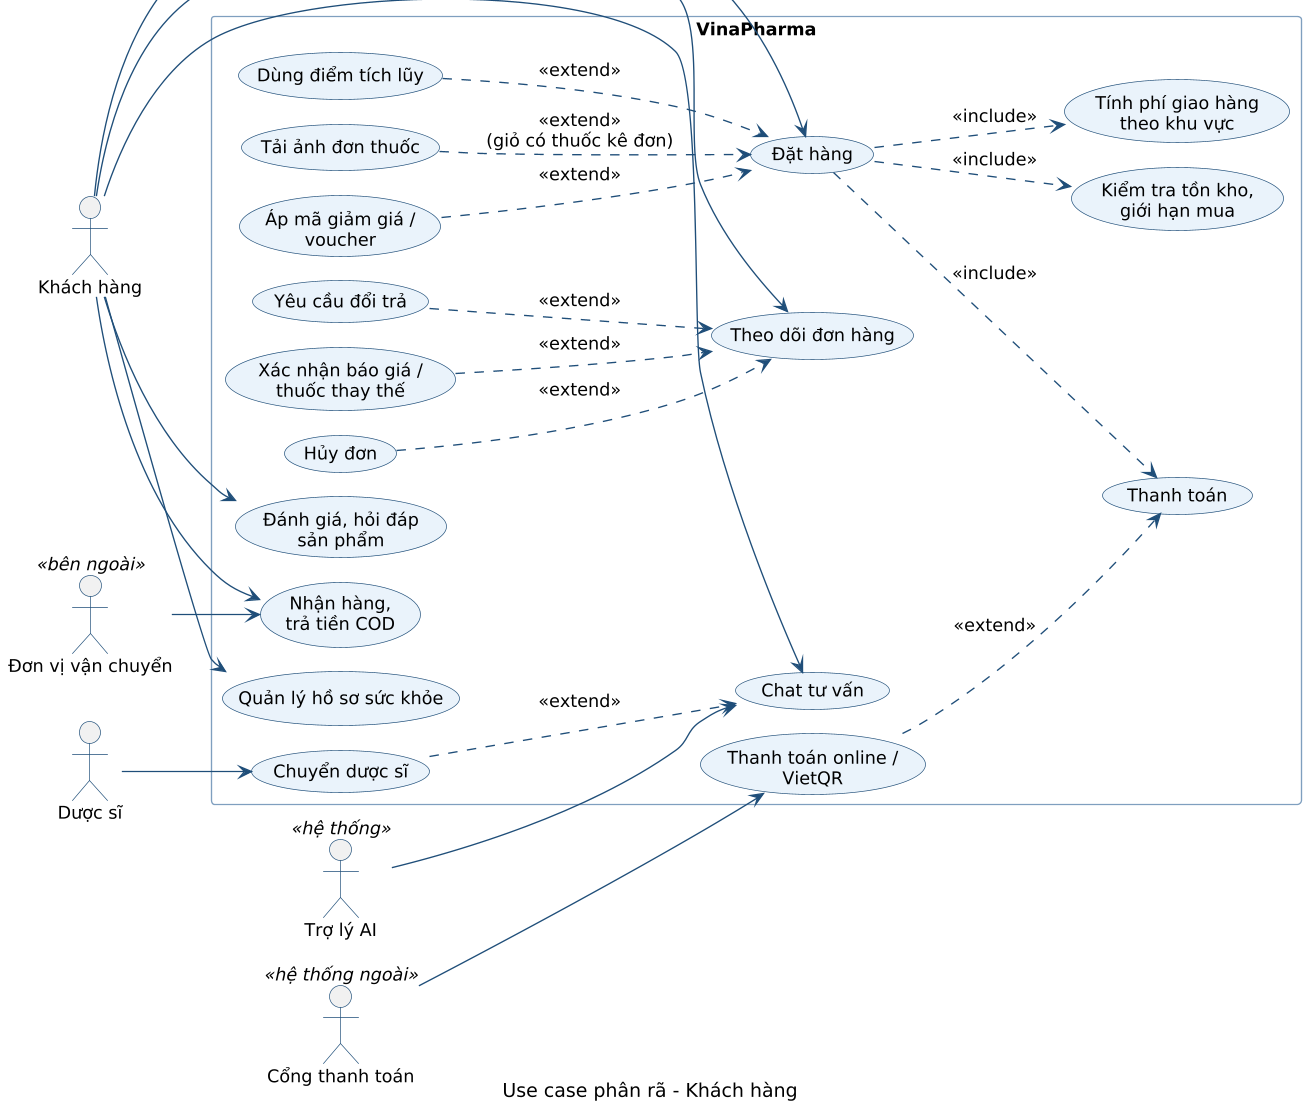

The diagram above was rendered by PlantUML. Its source (embedded in the PNG):
@startuml uc-khach-hang
!pragma layout smetana
!include _style.iuml
left to right direction
caption Use case phân rã - Khách hàng

actor "Khách hàng" as C
actor "Trợ lý AI" as AI <<hệ thống>>
actor "Dược sĩ" as P
actor "Cổng thanh toán" as PG <<hệ thống ngoài>>
actor "Đơn vị vận chuyển" as SH <<bên ngoài>>

rectangle "VinaPharma" {
  usecase "Đặt hàng" as Order
  usecase "Kiểm tra tồn kho,\ngiới hạn mua" as Stock
  usecase "Tính phí giao hàng\ntheo khu vực" as Ship
  usecase "Áp mã giảm giá /\nvoucher" as Voucher
  usecase "Dùng điểm tích lũy" as Points
  usecase "Tải ảnh đơn thuốc" as RxUp
  usecase "Thanh toán" as Pay
  usecase "Thanh toán online /\nVietQR" as PayOnline
  usecase "Theo dõi đơn hàng" as Track
  usecase "Hủy đơn" as Cancel
  usecase "Yêu cầu đổi trả" as Return
  usecase "Xác nhận báo giá /\nthuốc thay thế" as Confirm
  usecase "Nhận hàng,\ntrả tiền COD" as Receive
  usecase "Chat tư vấn" as Chat
  usecase "Chuyển dược sĩ" as Handoff
  usecase "Quản lý hồ sơ sức khỏe" as Health
  usecase "Đánh giá, hỏi đáp\nsản phẩm" as Review
}

C --> Order
C --> Track
C --> Chat
C --> Health
C --> Review
Order ..> Stock : <<include>>
Order ..> Ship : <<include>>
Order ..> Pay : <<include>>
Voucher ..> Order : <<extend>>
Points ..> Order : <<extend>>
RxUp ..> Order : <<extend>>\n(giỏ có thuốc kê đơn)
PayOnline ..> Pay : <<extend>>
Cancel ..> Track : <<extend>>
Return ..> Track : <<extend>>
Confirm ..> Track : <<extend>>
Handoff ..> Chat : <<extend>>
AI --> Chat
P --> Handoff
PG --> PayOnline
C --> Receive
SH --> Receive
@enduml